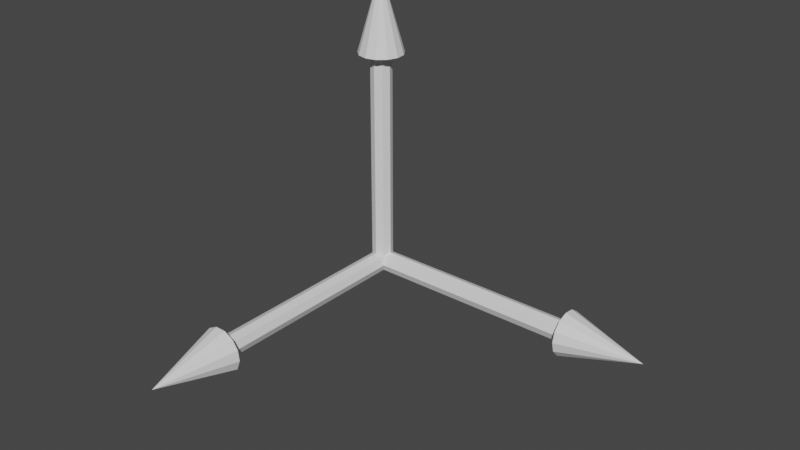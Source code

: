 # Source: translation-gizmo.blend  (saved by Blender 2.80.39; exported with 4.5.12 LTS)
import bpy
from mathutils import Matrix  # noqa: F401  (used for matrix-valued properties, if any)

bpy.ops.wm.read_factory_settings(use_empty=True)
scene = bpy.context.scene
scene.name = 'Scene'

# ---- collections
col_collection = bpy.data.collections.new('Collection'); scene.collection.children.link(col_collection)

# ---- world
world_world = bpy.data.worlds.new('World'); scene.world = world_world
world_world.use_nodes = True; world_world.node_tree.nodes.clear()
_N = world_world.node_tree.nodes; _L = world_world.node_tree.links
n0 = _N.new('ShaderNodeOutputWorld'); n0.name = 'World Output'; n0.location = (300, 300)
n1 = _N.new('ShaderNodeBackground'); n1.name = 'Background'; n1.location = (10, 300)
n1.inputs[0].default_value = (0.05088, 0.05088, 0.05088, 1.0)
_L.new(n1.outputs[0], n0.inputs[0])
n0.is_active_output = True
world_world.color = (0.05088, 0.05088, 0.05088)
world_world.use_sun_shadow = False
world_world.sun_shadow_jitter_overblur = 0.0

# ---- meshes
me_untitled_001 = bpy.data.meshes.new('Untitled.001')
me_untitled_001.from_pydata([(-5.551e-09, -0.127, -1.285e-07), (0.0898, -0.0898, -1.015e-07), (0.0898, -0.0898, 2.845), (0.0898, -0.0898, 2.845), (3.336e-07, -0.127, 2.845), (-5.551e-09, -0.127, -1.285e-07), (0.0898, -0.0898, -1.015e-07), (0.127, 1.518e-14, -1.514e-08), (0.127, -2.878e-06, 2.845), (0.127, -2.878e-06, 2.845), (0.0898, -0.0898, 2.845), (0.0898, -0.0898, -1.015e-07), (0.127, 1.518e-14, -1.514e-08), (0.08912, 0.09025, -0.08942), (0.0898, 0.08979, 2.845), (0.0898, 0.08979, 2.845), (0.127, -2.878e-06, 2.845), (0.127, 1.518e-14, -1.514e-08), (0.08912, 0.09025, -0.08942), (-5.551e-09, 0.127, 1.285e-07), (3.336e-07, 0.127, 2.845), (3.336e-07, 0.127, 2.845), (0.0898, 0.08979, 2.845), (0.08912, 0.09025, -0.08942), (-5.551e-09, 0.127, 1.285e-07), (-0.0898, 0.0898, 1.015e-07), (-0.0898, 0.08979, 2.845), (-0.0898, 0.08979, 2.845), (3.336e-07, 0.127, 2.845), (-5.551e-09, 0.127, 1.285e-07), (-0.0898, 0.0898, 1.015e-07), (-0.127, 4.037e-09, 1.514e-08), (-0.127, -2.874e-06, 2.845), (-0.127, -2.874e-06, 2.845), (-0.0898, 0.08979, 2.845), (-0.0898, 0.0898, 1.015e-07), (-0.127, 4.037e-09, 1.514e-08), (-0.0898, -0.0898, -8.013e-08), (-0.0898, -0.0898, 2.845), (-0.0898, -0.0898, 2.845), (-0.127, -2.874e-06, 2.845), (-0.127, 4.037e-09, 1.514e-08), (-0.0898, -0.0898, -8.013e-08), (-5.551e-09, -0.127, -1.285e-07), (3.336e-07, -0.127, 2.845), (3.336e-07, -0.127, 2.845), (-0.0898, -0.0898, 2.845), (-0.0898, -0.0898, -8.013e-08), (-0.224, -0.1546, 2.659), (-0.2702, -0.03281, 2.659), (-0.2545, 0.09652, 2.659), (-0.2545, 0.09652, 2.659), (-0.1805, 0.2037, 2.659), (-0.06514, 0.2643, 2.659), (-0.224, -0.1546, 2.659), (-0.2545, 0.09652, 2.659), (-0.06514, 0.2643, 2.659), (-0.06514, 0.2643, 2.659), (0.06514, 0.2643, 2.659), (0.1805, 0.2037, 2.659), (0.1805, 0.2037, 2.659), (0.2545, 0.09652, 2.659), (0.2702, -0.03281, 2.659), (-0.06514, 0.2643, 2.659), (0.1805, 0.2037, 2.659), (0.2702, -0.03281, 2.659), (-0.224, -0.1546, 2.659), (-0.06514, 0.2643, 2.659), (0.2702, -0.03281, 2.659), (0.2702, -0.03281, 2.659), (0.224, -0.1546, 2.659), (0.1265, -0.241, 2.659), (-0.224, -0.1546, 2.659), (0.2702, -0.03281, 2.659), (0.1265, -0.241, 2.659), (-0.224, -0.1546, 2.659), (0.1265, -0.241, 2.659), (1.889e-07, -0.2722, 2.659), (-0.1265, -0.241, 2.659), (-0.224, -0.1546, 2.659), (1.889e-07, -0.2722, 2.659), (1.889e-07, -0.2722, 2.659), (0.1265, -0.241, 2.659), (3.149e-07, -3.658e-06, 3.616), (0.1265, -0.241, 2.659), (0.224, -0.1546, 2.659), (3.149e-07, -3.658e-06, 3.616), (0.224, -0.1546, 2.659), (0.2702, -0.03281, 2.659), (3.149e-07, -3.658e-06, 3.616), (0.2702, -0.03281, 2.659), (0.2545, 0.09652, 2.659), (3.149e-07, -3.658e-06, 3.616), (0.2545, 0.09652, 2.659), (0.1805, 0.2037, 2.659), (3.149e-07, -3.658e-06, 3.616), (0.1805, 0.2037, 2.659), (0.06514, 0.2643, 2.659), (3.149e-07, -3.658e-06, 3.616), (0.06514, 0.2643, 2.659), (-0.06514, 0.2643, 2.659), (3.149e-07, -3.658e-06, 3.616), (-0.06514, 0.2643, 2.659), (-0.1805, 0.2037, 2.659), (3.149e-07, -3.658e-06, 3.616), (-0.1805, 0.2037, 2.659), (-0.2545, 0.09652, 2.659), (3.149e-07, -3.658e-06, 3.616), (-0.2545, 0.09652, 2.659), (-0.2702, -0.03281, 2.659), (3.149e-07, -3.658e-06, 3.616), (-0.2702, -0.03281, 2.659), (-0.224, -0.1546, 2.659), (3.149e-07, -3.658e-06, 3.616), (-0.224, -0.1546, 2.659), (-0.1265, -0.241, 2.659), (3.149e-07, -3.658e-06, 3.616), (-0.1265, -0.241, 2.659), (1.889e-07, -0.2722, 2.659), (3.149e-07, -3.658e-06, 3.616)], [], [(0, 1, 2), (3, 4, 5), (6, 7, 8), (9, 10, 11), (12, 13, 14), (15, 16, 17), (18, 19, 20), (21, 22, 23), (24, 25, 26), (27, 28, 29), (30, 31, 32), (33, 34, 35), (36, 37, 38), (39, 40, 41), (42, 43, 44), (45, 46, 47), (48, 49, 50), (51, 52, 53), (54, 55, 56), (57, 58, 59), (60, 61, 62), (63, 64, 65), (66, 67, 68), (69, 70, 71), (72, 73, 74), (75, 76, 77), (78, 79, 80), (81, 82, 83), (84, 85, 86), (87, 88, 89), (90, 91, 92), (93, 94, 95), (96, 97, 98), (99, 100, 101), (102, 103, 104), (105, 106, 107), (108, 109, 110), (111, 112, 113), (114, 115, 116), (117, 118, 119)])
me_untitled_001.polygons.foreach_set('use_smooth', [1, 1, 1, 1, 1, 1, 1, 1, 1, 1, 1, 1, 1, 1, 1, 1, 0, 0, 0, 0, 0, 0, 1, 0, 1, 0, 0, 1, 1, 1, 1, 1, 1, 1, 1, 1, 1, 1, 1, 1])
_uv = me_untitled_001.uv_layers.new(name='TEXCOORD_0')
_uv.uv.foreach_set('vector', [0.75, 0.0, 0.875, 0.0, 0.875, 1.0, 0.875, 1.0, 0.75, 1.0, 0.75, 0.0, -0.125, 0.0, 2.98e-08, 0.0, 2.98e-08, 1.0, 2.98e-08, 1.0, -0.125, 1.0, -0.125, 0.0, 2.98e-08, 0.0, 0.125, 0.0, 0.125, 1.0, 0.125, 1.0, 2.98e-08, 1.0, 2.98e-08, 0.0, 0.125, 0.0, 0.25, 0.0, 0.25, 1.0, 0.25, 1.0, 0.125, 1.0, 0.125, 0.0, 0.25, 0.0, 0.375, 0.0, 0.375, 1.0, 0.375, 1.0, 0.25, 1.0, 0.25, 0.0, 0.375, 0.0, 0.5, 0.0, 0.5, 1.0, 0.5, 1.0, 0.375, 1.0, 0.375, 0.0, 0.5, 0.0, 0.625, 0.0, 0.625, 1.0, 0.625, 1.0, 0.5, 1.0, 0.5, 0.0, 0.625, 0.0, 0.75, 0.0, 0.75, 1.0, 0.75, 1.0, 0.625, 1.0, 0.625, 0.0, 0.109, 0.0, 0.02195, 0.0, 0.04446, 0.0, 0.04446, 0.0, 0.1713, 0.0, 0.3735, 0.0, 0.109, 0.0, 0.04446, 0.0, 0.3735, 0.0, 0.3735, 0.0, 0.6046, 0.0, 0.8118, 0.0, 0.8118, 0.0, 0.9476, 0.0, 0.9808, 0.0, 0.3735, 0.0, 0.8118, 0.0, 0.9808, 0.0, 0.109, 0.0, 0.3735, 0.0, 0.9808, 0.0, 0.9808, 0.0, 0.9038, 0.0, 0.8269, 0.0, 0.109, 0.0, 0.9808, 0.0, 0.8269, 0.0, 0.109, 0.0, 0.8269, 0.0, 0.75, 0.0, 0.2855, 0.0, 0.109, 0.0, 0.75, 0.0, 0.75, 0.0, 0.8269, 0.0, 0.5, 1.0, 0.8269, 0.0, 0.9038, 0.0, 0.5, 1.0, 0.9038, 0.0, 0.9808, 0.0, 0.5, 1.0, -0.01923, 0.0, 0.05769, 0.0, 0.5, 1.0, 0.05769, 0.0, 0.1346, 0.0, 0.5, 1.0, 0.1346, 0.0, 0.2115, 0.0, 0.5, 1.0, 0.2115, 0.0, 0.2885, 0.0, 0.5, 1.0, 0.2885, 0.0, 0.3654, 0.0, 0.5, 1.0, 0.3654, 0.0, 0.4423, 0.0, 0.5, 1.0, 0.4423, 0.0, 0.5192, 0.0, 0.5, 1.0, 0.5192, 0.0, 0.5962, 0.0, 0.5, 1.0, 0.5962, 0.0, 0.6731, 0.0, 0.5, 1.0, 0.6731, 0.0, 0.75, 0.0, 0.5, 1.0])
_ca = me_untitled_001.color_attributes.new('COLOR_0', 'BYTE_COLOR', 'CORNER')
_ca.data.foreach_set('color', [0.0, 1.0, 0.0, 1.0, 0.0, 1.0, 0.0, 1.0, 0.0, 1.0, 0.0, 1.0, 0.0, 1.0, 0.0, 1.0, 0.0, 1.0, 0.0, 1.0, 0.0, 1.0, 0.0, 1.0, 0.0, 1.0, 0.0, 1.0, 0.0, 1.0, 0.0, 1.0, 0.0, 1.0, 0.0, 1.0, 0.0, 1.0, 0.0, 1.0, 0.0, 1.0, 0.0, 1.0, 0.0, 1.0, 0.0, 1.0, 0.0, 1.0, 0.0, 1.0, 0.0, 1.0, 0.0, 1.0, 0.0, 1.0, 0.0, 1.0, 0.0, 1.0, 0.0, 1.0, 0.0, 1.0, 0.0, 1.0, 0.0, 1.0, 0.0, 1.0, 0.0, 1.0, 0.0, 1.0, 0.0, 1.0, 0.0, 1.0, 0.0, 1.0, 0.0, 1.0, 0.0, 1.0, 0.0, 1.0, 0.0, 1.0, 0.0, 1.0, 0.0, 1.0, 0.0, 1.0, 0.0, 1.0, 0.0, 1.0, 0.0, 1.0, 0.0, 1.0, 0.0, 1.0, 0.0, 1.0, 0.0, 1.0, 0.0, 1.0, 0.0, 1.0, 0.0, 1.0, 0.0, 1.0, 0.0, 1.0, 0.0, 1.0, 0.0, 1.0, 0.0, 1.0, 0.0, 1.0, 0.0, 1.0, 0.0, 1.0, 0.0, 1.0, 0.0, 1.0, 0.0, 1.0, 0.0, 1.0, 0.0, 1.0, 0.0, 1.0, 0.0, 1.0, 0.0, 1.0, 0.0, 1.0, 0.0, 1.0, 0.0, 1.0, 0.0, 1.0, 0.0, 1.0, 0.0, 1.0, 0.0, 1.0, 0.0, 1.0, 0.0, 1.0, 0.0, 1.0, 0.0, 1.0, 0.0, 1.0, 0.0, 1.0, 0.0, 1.0, 0.0, 1.0, 0.0, 1.0, 0.0, 1.0, 0.0, 1.0, 0.0, 1.0, 0.0, 1.0, 0.0, 1.0, 0.0, 1.0, 0.0, 1.0, 0.0, 1.0, 0.0, 1.0, 0.0, 1.0, 0.0, 1.0, 0.0, 1.0, 0.0, 1.0, 0.0, 1.0, 0.0, 1.0, 0.0, 1.0, 0.0, 1.0, 0.0, 1.0, 0.0, 1.0, 0.0, 1.0, 0.0, 1.0, 0.0, 1.0, 0.0, 1.0, 0.0, 1.0, 0.0, 1.0, 0.0, 1.0, 0.0, 1.0, 0.0, 1.0, 0.0, 1.0, 0.0, 1.0, 0.0, 1.0, 0.0, 1.0, 0.0, 1.0, 0.0, 1.0, 0.0, 1.0, 0.0, 1.0, 0.0, 1.0, 0.0, 1.0, 0.0, 1.0, 0.0, 1.0, 0.0, 1.0, 0.0, 1.0, 0.0, 1.0, 0.0, 1.0, 0.0, 1.0, 0.0, 1.0, 0.0, 1.0, 0.0, 1.0, 0.0, 1.0, 0.0, 1.0, 0.0, 1.0, 0.0, 1.0, 0.0, 1.0, 0.0, 1.0, 0.0, 1.0, 0.0, 1.0, 0.0, 1.0, 0.0, 1.0, 0.0, 1.0, 0.0, 1.0, 0.0, 1.0, 0.0, 1.0, 0.0, 1.0, 0.0, 1.0, 0.0, 1.0, 0.0, 1.0, 0.0, 1.0, 0.0, 1.0, 0.0, 1.0, 0.0, 1.0, 0.0, 1.0, 0.0, 1.0, 0.0, 1.0, 0.0, 1.0, 0.0, 1.0, 0.0, 1.0, 0.0, 1.0, 0.0, 1.0, 0.0, 1.0, 0.0, 1.0, 0.0, 1.0, 0.0, 1.0, 0.0, 1.0, 0.0, 1.0, 0.0, 1.0, 0.0, 1.0, 0.0, 1.0, 0.0, 1.0, 0.0, 1.0, 0.0, 1.0, 0.0, 1.0, 0.0, 1.0, 0.0, 1.0, 0.0, 1.0, 0.0, 1.0, 0.0, 1.0, 0.0, 1.0, 0.0, 1.0, 0.0, 1.0, 0.0, 1.0, 0.0, 1.0, 0.0, 1.0, 0.0, 1.0, 0.0, 1.0, 0.0, 1.0, 0.0, 1.0, 0.0, 1.0, 0.0, 1.0, 0.0, 1.0, 0.0, 1.0, 0.0, 1.0, 0.0, 1.0, 0.0, 1.0, 0.0, 1.0, 0.0, 1.0, 0.0, 1.0, 0.0, 1.0, 0.0, 1.0, 0.0, 1.0, 0.0, 1.0, 0.0, 1.0, 0.0, 1.0, 0.0, 1.0, 0.0, 1.0, 0.0, 1.0, 0.0, 1.0, 0.0, 1.0, 0.0, 1.0, 0.0, 1.0, 0.0, 1.0, 0.0, 1.0, 0.0, 1.0, 0.0, 1.0, 0.0, 1.0, 0.0, 1.0, 0.0, 1.0, 0.0, 1.0, 0.0, 1.0, 0.0, 1.0, 0.0, 1.0, 0.0, 1.0, 0.0, 1.0, 0.0, 1.0, 0.0, 1.0, 0.0, 1.0, 0.0, 1.0, 0.0, 1.0, 0.0, 1.0, 0.0, 1.0, 0.0, 1.0])
me_untitled_001.use_remesh_preserve_volume = False
me_untitled_001.use_remesh_preserve_attributes = False
me_untitled_001.use_mirror_vertex_groups = False
me_untitled_001.update()
me_untitled_001.normals_split_custom_set([tuple(v) for v in zip(*[iter([0.3827, -0.9239, -9.763e-07, 0.3827, -0.9239, -9.763e-07, 0.3827, -0.9239, -9.763e-07, 0.3827, -0.9239, -9.85e-07, 0.3827, -0.9239, -9.85e-07, 0.3827, -0.9239, -9.85e-07, 0.9239, -0.3827, -4.976e-07, 0.9239, -0.3827, -4.976e-07, 0.9239, -0.3827, -4.976e-07, 0.9239, -0.3827, -4.987e-07, 0.9239, -0.3827, -4.987e-07, 0.9239, -0.3827, -4.987e-07, 0.9222, 0.3868, -0.0001522, 0.9222, 0.3868, -0.0001522, 0.9222, 0.3868, -0.0001522, 0.9239, 0.3827, 2.753e-07, 0.9239, 0.3827, 2.753e-07, 0.9239, 0.3827, 2.753e-07, 0.3811, 0.9245, 8.879e-07, 0.3811, 0.9245, 8.879e-07, 0.3811, 0.9245, 8.879e-07, 0.3827, 0.9239, 5.601e-05, 0.3827, 0.9239, 5.601e-05, 0.3827, 0.9239, 5.601e-05, -0.3827, 0.9239, 9.849e-07, -0.3827, 0.9239, 9.849e-07, -0.3827, 0.9239, 9.849e-07, -0.3827, 0.9239, 9.715e-07, -0.3827, 0.9239, 9.715e-07, -0.3827, 0.9239, 9.715e-07, -0.9239, 0.3827, 4.942e-07, -0.9239, 0.3827, 4.942e-07, -0.9239, 0.3827, 4.942e-07, -0.9239, 0.3827, 5.002e-07, -0.9239, 0.3827, 5.002e-07, -0.9239, 0.3827, 5.002e-07, -0.9239, -0.3827, -2.75e-07, -0.9239, -0.3827, -2.75e-07, -0.9239, -0.3827, -2.75e-07, -0.9239, -0.3827, -2.82e-07, -0.9239, -0.3827, -2.82e-07, -0.9239, -0.3827, -2.82e-07, -0.3827, -0.9239, -8.941e-07, -0.3827, -0.9239, -8.941e-07, -0.3827, -0.9239, -8.941e-07, -0.3827, -0.9239, -8.893e-07, -0.3827, -0.9239, -8.893e-07, -0.3827, -0.9239, -8.893e-07, -7.556e-06, 4.746e-07, -1.0, -7.556e-06, 4.746e-07, -1.0, -7.556e-06, 4.746e-07, -1.0, -7.556e-06, 3.487e-06, -1.0, -7.556e-06, 3.487e-06, -1.0, -7.556e-06, 3.487e-06, -1.0, 3.395e-06, 9.951e-07, -1.0, 3.395e-06, 9.951e-07, -1.0, 3.395e-06, 9.951e-07, -1.0, 0.0, 0.0, -1.0, 0.0, 0.0, -1.0, 0.0, 0.0, -1.0, 0.0, -4.746e-07, -1.0, 0.0, -4.746e-07, -1.0, 0.0, -4.746e-07, -1.0, 0.0, 1.112e-06, -1.0, 0.0, 1.112e-06, -1.0, 0.0, 1.112e-06, -1.0, -6.351e-07, 1.054e-06, -1.0, -6.351e-07, 1.054e-06, -1.0, -6.351e-07, 1.054e-06, -1.0, -3.778e-06, 2.947e-06, -1.0, -3.778e-06, 2.947e-06, -1.0, -3.778e-06, 2.947e-06, -1.0, 1.396e-06, 9.786e-07, -1.0, 1.396e-06, 9.786e-07, -1.0, 1.396e-06, 9.786e-07, -1.0, 6.817e-07, 0.0, -1.0, 6.817e-07, 0.0, -1.0, 6.817e-07, 0.0, -1.0, 0.0, 0.0, -1.0, 0.0, 0.0, -1.0, 0.0, 0.0, -1.0, 0.2307, -0.9359, 0.2662, 0.2307, -0.9359, 0.2662, 0.2307, -0.9359, 0.2662, 0.6392, -0.7215, 0.2662, 0.6392, -0.7215, 0.2662, 0.6392, -0.7215, 0.2662, 0.9013, -0.3418, 0.2662, 0.9013, -0.3418, 0.2662, 0.9013, -0.3418, 0.2662, 0.9569, 0.1162, 0.2662, 0.9569, 0.1162, 0.2662, 0.9569, 0.1162, 0.2662, 0.7933, 0.5476, 0.2662, 0.7933, 0.5476, 0.2662, 0.7933, 0.5476, 0.2662, 0.448, 0.8535, 0.2662, 0.448, 0.8535, 0.2662, 0.448, 0.8535, 0.2662, 0.0, 0.9639, 0.2662, 0.0, 0.9639, 0.2662, 0.0, 0.9639, 0.2662, -0.448, 0.8535, 0.2662, -0.448, 0.8535, 0.2662, -0.448, 0.8535, 0.2662, -0.7933, 0.5476, 0.2662, -0.7933, 0.5476, 0.2662, -0.7933, 0.5476, 0.2662, -0.9569, 0.1162, 0.2662, -0.9569, 0.1162, 0.2662, -0.9569, 0.1162, 0.2662, -0.9013, -0.3418, 0.2662, -0.9013, -0.3418, 0.2662, -0.9013, -0.3418, 0.2662, -0.6392, -0.7215, 0.2662, -0.6392, -0.7215, 0.2662, -0.6392, -0.7215, 0.2662, -0.2307, -0.9359, 0.2662, -0.2307, -0.9359, 0.2662, -0.2307, -0.9359, 0.2662])] * 3)])
me_untitled_000 = bpy.data.meshes.new('Untitled.000')
me_untitled_000.from_pydata([(-5.551e-09, 5.029e-08, -0.127), (0.0898, 6.197e-08, -0.0898), (0.0898, -2.845, -0.0898), (0.0898, -2.845, -0.0898), (8.312e-07, -2.845, -0.127), (-5.551e-09, 5.029e-08, -0.127), (0.0898, 6.197e-08, -0.0898), (0.127, 3.734e-08, 4.375e-15), (0.127, -2.845, -1.127e-06), (0.127, -2.845, -1.127e-06), (0.0898, -2.845, -0.0898), (0.0898, 6.197e-08, -0.0898), (0.127, 3.734e-08, 4.375e-15), (0.08912, 0.08942, 0.09025), (0.0898, -2.845, 0.08979), (0.0898, -2.845, 0.08979), (0.127, -2.845, -1.127e-06), (0.127, 3.734e-08, 4.375e-15), (0.08912, 0.08942, 0.09025), (-5.551e-09, -5.029e-08, 0.127), (8.312e-07, -2.845, 0.127), (8.312e-07, -2.845, 0.127), (0.0898, -2.845, 0.08979), (0.08912, 0.08942, 0.09025), (-5.551e-09, -5.029e-08, 0.127), (-0.0898, -6.197e-08, 0.0898), (-0.0898, -2.845, 0.08979), (-0.0898, -2.845, 0.08979), (8.312e-07, -2.845, 0.127), (-5.551e-09, -5.029e-08, 0.127), (-0.0898, -6.197e-08, 0.0898), (-0.127, -3.734e-08, 4.037e-09), (-0.127, -2.845, -1.123e-06), (-0.127, -2.845, -1.123e-06), (-0.0898, -2.845, 0.08979), (-0.0898, -6.197e-08, 0.0898), (-0.127, -3.734e-08, 4.037e-09), (-0.0898, 9.157e-09, -0.0898), (-0.0898, -2.845, -0.0898), (-0.0898, -2.845, -0.0898), (-0.127, -2.845, -1.123e-06), (-0.127, -3.734e-08, 4.037e-09), (-0.0898, 9.157e-09, -0.0898), (-5.551e-09, 5.029e-08, -0.127), (8.312e-07, -2.845, -0.127), (8.312e-07, -2.845, -0.127), (-0.0898, -2.845, -0.0898), (-0.0898, 9.157e-09, -0.0898), (-0.224, -2.659, -0.1546), (-0.2702, -2.659, -0.03281), (-0.2545, -2.659, 0.09652), (-0.2545, -2.659, 0.09652), (-0.1805, -2.659, 0.2037), (-0.06514, -2.659, 0.2643), (-0.224, -2.659, -0.1546), (-0.2545, -2.659, 0.09652), (-0.06514, -2.659, 0.2643), (-0.06514, -2.659, 0.2643), (0.06514, -2.659, 0.2643), (0.1805, -2.659, 0.2037), (0.1805, -2.659, 0.2037), (0.2545, -2.659, 0.09652), (0.2702, -2.659, -0.03281), (-0.06514, -2.659, 0.2643), (0.1805, -2.659, 0.2037), (0.2702, -2.659, -0.03281), (-0.224, -2.659, -0.1546), (-0.06514, -2.659, 0.2643), (0.2702, -2.659, -0.03281), (0.2702, -2.659, -0.03281), (0.224, -2.659, -0.1546), (0.1265, -2.659, -0.241), (-0.224, -2.659, -0.1546), (0.2702, -2.659, -0.03281), (0.1265, -2.659, -0.241), (-0.224, -2.659, -0.1546), (0.1265, -2.659, -0.241), (6.538e-07, -2.659, -0.2722), (-0.1265, -2.659, -0.241), (-0.224, -2.659, -0.1546), (6.538e-07, -2.659, -0.2722), (6.538e-07, -2.659, -0.2722), (0.1265, -2.659, -0.241), (9.471e-07, -3.616, -1.432e-06), (0.1265, -2.659, -0.241), (0.224, -2.659, -0.1546), (9.471e-07, -3.616, -1.432e-06), (0.224, -2.659, -0.1546), (0.2702, -2.659, -0.03281), (9.471e-07, -3.616, -1.432e-06), (0.2702, -2.659, -0.03281), (0.2545, -2.659, 0.09652), (9.471e-07, -3.616, -1.432e-06), (0.2545, -2.659, 0.09652), (0.1805, -2.659, 0.2037), (9.471e-07, -3.616, -1.432e-06), (0.1805, -2.659, 0.2037), (0.06514, -2.659, 0.2643), (9.471e-07, -3.616, -1.432e-06), (0.06514, -2.659, 0.2643), (-0.06514, -2.659, 0.2643), (9.471e-07, -3.616, -1.432e-06), (-0.06514, -2.659, 0.2643), (-0.1805, -2.659, 0.2037), (9.471e-07, -3.616, -1.432e-06), (-0.1805, -2.659, 0.2037), (-0.2545, -2.659, 0.09652), (9.471e-07, -3.616, -1.432e-06), (-0.2545, -2.659, 0.09652), (-0.2702, -2.659, -0.03281), (9.471e-07, -3.616, -1.432e-06), (-0.2702, -2.659, -0.03281), (-0.224, -2.659, -0.1546), (9.471e-07, -3.616, -1.432e-06), (-0.224, -2.659, -0.1546), (-0.1265, -2.659, -0.241), (9.471e-07, -3.616, -1.432e-06), (-0.1265, -2.659, -0.241), (6.538e-07, -2.659, -0.2722), (9.471e-07, -3.616, -1.432e-06)], [], [(0, 1, 2), (3, 4, 5), (6, 7, 8), (9, 10, 11), (12, 13, 14), (15, 16, 17), (18, 19, 20), (21, 22, 23), (24, 25, 26), (27, 28, 29), (30, 31, 32), (33, 34, 35), (36, 37, 38), (39, 40, 41), (42, 43, 44), (45, 46, 47), (48, 49, 50), (51, 52, 53), (54, 55, 56), (57, 58, 59), (60, 61, 62), (63, 64, 65), (66, 67, 68), (69, 70, 71), (72, 73, 74), (75, 76, 77), (78, 79, 80), (81, 82, 83), (84, 85, 86), (87, 88, 89), (90, 91, 92), (93, 94, 95), (96, 97, 98), (99, 100, 101), (102, 103, 104), (105, 106, 107), (108, 109, 110), (111, 112, 113), (114, 115, 116), (117, 118, 119)])
me_untitled_000.polygons.foreach_set('use_smooth', [1, 1, 1, 1, 1, 1, 1, 1, 1, 1, 1, 1, 1, 1, 1, 1, 0, 0, 0, 0, 0, 0, 1, 0, 1, 0, 0, 1, 1, 1, 1, 1, 1, 1, 1, 1, 1, 1, 1, 1])
_uv = me_untitled_000.uv_layers.new(name='TEXCOORD_0')
_uv.uv.foreach_set('vector', [0.75, 0.0, 0.875, 0.0, 0.875, 1.0, 0.875, 1.0, 0.75, 1.0, 0.75, 0.0, -0.125, 0.0, 2.98e-08, 0.0, 2.98e-08, 1.0, 2.98e-08, 1.0, -0.125, 1.0, -0.125, 0.0, 2.98e-08, 0.0, 0.125, 0.0, 0.125, 1.0, 0.125, 1.0, 2.98e-08, 1.0, 2.98e-08, 0.0, 0.125, 0.0, 0.25, 0.0, 0.25, 1.0, 0.25, 1.0, 0.125, 1.0, 0.125, 0.0, 0.25, 0.0, 0.375, 0.0, 0.375, 1.0, 0.375, 1.0, 0.25, 1.0, 0.25, 0.0, 0.375, 0.0, 0.5, 0.0, 0.5, 1.0, 0.5, 1.0, 0.375, 1.0, 0.375, 0.0, 0.5, 0.0, 0.625, 0.0, 0.625, 1.0, 0.625, 1.0, 0.5, 1.0, 0.5, 0.0, 0.625, 0.0, 0.75, 0.0, 0.75, 1.0, 0.75, 1.0, 0.625, 1.0, 0.625, 0.0, 0.109, 0.0, 0.02195, 0.0, 0.04446, 0.0, 0.04446, 0.0, 0.1713, 0.0, 0.3735, 0.0, 0.109, 0.0, 0.04446, 0.0, 0.3735, 0.0, 0.3735, 0.0, 0.6046, 0.0, 0.8118, 0.0, 0.8118, 0.0, 0.9476, 0.0, 0.9808, 0.0, 0.3735, 0.0, 0.8118, 0.0, 0.9808, 0.0, 0.109, 0.0, 0.3735, 0.0, 0.9808, 0.0, 0.9808, 0.0, 0.9038, 0.0, 0.8269, 0.0, 0.109, 0.0, 0.9808, 0.0, 0.8269, 0.0, 0.109, 0.0, 0.8269, 0.0, 0.75, 0.0, 0.2855, 0.0, 0.109, 0.0, 0.75, 0.0, 0.75, 0.0, 0.8269, 0.0, 0.5, 1.0, 0.8269, 0.0, 0.9038, 0.0, 0.5, 1.0, 0.9038, 0.0, 0.9808, 0.0, 0.5, 1.0, -0.01923, 0.0, 0.05769, 0.0, 0.5, 1.0, 0.05769, 0.0, 0.1346, 0.0, 0.5, 1.0, 0.1346, 0.0, 0.2115, 0.0, 0.5, 1.0, 0.2115, 0.0, 0.2885, 0.0, 0.5, 1.0, 0.2885, 0.0, 0.3654, 0.0, 0.5, 1.0, 0.3654, 0.0, 0.4423, 0.0, 0.5, 1.0, 0.4423, 0.0, 0.5192, 0.0, 0.5, 1.0, 0.5192, 0.0, 0.5962, 0.0, 0.5, 1.0, 0.5962, 0.0, 0.6731, 0.0, 0.5, 1.0, 0.6731, 0.0, 0.75, 0.0, 0.5, 1.0])
_ca = me_untitled_000.color_attributes.new('COLOR_0', 'BYTE_COLOR', 'CORNER')
_ca.data.foreach_set('color', [0.0, 0.0, 1.0, 1.0, 0.0, 0.0, 1.0, 1.0, 0.0, 0.0, 1.0, 1.0, 0.0, 0.0, 1.0, 1.0, 0.0, 0.0, 1.0, 1.0, 0.0, 0.0, 1.0, 1.0, 0.0, 0.0, 1.0, 1.0, 0.0, 0.0, 1.0, 1.0, 0.0, 0.0, 1.0, 1.0, 0.0, 0.0, 1.0, 1.0, 0.0, 0.0, 1.0, 1.0, 0.0, 0.0, 1.0, 1.0, 0.0, 0.0, 1.0, 1.0, 0.0, 0.0, 1.0, 1.0, 0.0, 0.0, 1.0, 1.0, 0.0, 0.0, 1.0, 1.0, 0.0, 0.0, 1.0, 1.0, 0.0, 0.0, 1.0, 1.0, 0.0, 0.0, 1.0, 1.0, 0.0, 0.0, 1.0, 1.0, 0.0, 0.0, 1.0, 1.0, 0.0, 0.0, 1.0, 1.0, 0.0, 0.0, 1.0, 1.0, 0.0, 0.0, 1.0, 1.0, 0.0, 0.0, 1.0, 1.0, 0.0, 0.0, 1.0, 1.0, 0.0, 0.0, 1.0, 1.0, 0.0, 0.0, 1.0, 1.0, 0.0, 0.0, 1.0, 1.0, 0.0, 0.0, 1.0, 1.0, 0.0, 0.0, 1.0, 1.0, 0.0, 0.0, 1.0, 1.0, 0.0, 0.0, 1.0, 1.0, 0.0, 0.0, 1.0, 1.0, 0.0, 0.0, 1.0, 1.0, 0.0, 0.0, 1.0, 1.0, 0.0, 0.0, 1.0, 1.0, 0.0, 0.0, 1.0, 1.0, 0.0, 0.0, 1.0, 1.0, 0.0, 0.0, 1.0, 1.0, 0.0, 0.0, 1.0, 1.0, 0.0, 0.0, 1.0, 1.0, 0.0, 0.0, 1.0, 1.0, 0.0, 0.0, 1.0, 1.0, 0.0, 0.0, 1.0, 1.0, 0.0, 0.0, 1.0, 1.0, 0.0, 0.0, 1.0, 1.0, 0.0, 0.0, 1.0, 1.0, 0.0, 0.0, 1.0, 1.0, 0.0, 0.0, 1.0, 1.0, 0.0, 0.0, 1.0, 1.0, 0.0, 0.0, 1.0, 1.0, 0.0, 0.0, 1.0, 1.0, 0.0, 0.0, 1.0, 1.0, 0.0, 0.0, 1.0, 1.0, 0.0, 0.0, 1.0, 1.0, 0.0, 0.0, 1.0, 1.0, 0.0, 0.0, 1.0, 1.0, 0.0, 0.0, 1.0, 1.0, 0.0, 0.0, 1.0, 1.0, 0.0, 0.0, 1.0, 1.0, 0.0, 0.0, 1.0, 1.0, 0.0, 0.0, 1.0, 1.0, 0.0, 0.0, 1.0, 1.0, 0.0, 0.0, 1.0, 1.0, 0.0, 0.0, 1.0, 1.0, 0.0, 0.0, 1.0, 1.0, 0.0, 0.0, 1.0, 1.0, 0.0, 0.0, 1.0, 1.0, 0.0, 0.0, 1.0, 1.0, 0.0, 0.0, 1.0, 1.0, 0.0, 0.0, 1.0, 1.0, 0.0, 0.0, 1.0, 1.0, 0.0, 0.0, 1.0, 1.0, 0.0, 0.0, 1.0, 1.0, 0.0, 0.0, 1.0, 1.0, 0.0, 0.0, 1.0, 1.0, 0.0, 0.0, 1.0, 1.0, 0.0, 0.0, 1.0, 1.0, 0.0, 0.0, 1.0, 1.0, 0.0, 0.0, 1.0, 1.0, 0.0, 0.0, 1.0, 1.0, 0.0, 0.0, 1.0, 1.0, 0.0, 0.0, 1.0, 1.0, 0.0, 0.0, 1.0, 1.0, 0.0, 0.0, 1.0, 1.0, 0.0, 0.0, 1.0, 1.0, 0.0, 0.0, 1.0, 1.0, 0.0, 0.0, 1.0, 1.0, 0.0, 0.0, 1.0, 1.0, 0.0, 0.0, 1.0, 1.0, 0.0, 0.0, 1.0, 1.0, 0.0, 0.0, 1.0, 1.0, 0.0, 0.0, 1.0, 1.0, 0.0, 0.0, 1.0, 1.0, 0.0, 0.0, 1.0, 1.0, 0.0, 0.0, 1.0, 1.0, 0.0, 0.0, 1.0, 1.0, 0.0, 0.0, 1.0, 1.0, 0.0, 0.0, 1.0, 1.0, 0.0, 0.0, 1.0, 1.0, 0.0, 0.0, 1.0, 1.0, 0.0, 0.0, 1.0, 1.0, 0.0, 0.0, 1.0, 1.0, 0.0, 0.0, 1.0, 1.0, 0.0, 0.0, 1.0, 1.0, 0.0, 0.0, 1.0, 1.0, 0.0, 0.0, 1.0, 1.0, 0.0, 0.0, 1.0, 1.0, 0.0, 0.0, 1.0, 1.0, 0.0, 0.0, 1.0, 1.0, 0.0, 0.0, 1.0, 1.0, 0.0, 0.0, 1.0, 1.0, 0.0, 0.0, 1.0, 1.0, 0.0, 0.0, 1.0, 1.0, 0.0, 0.0, 1.0, 1.0, 0.0, 0.0, 1.0, 1.0, 0.0, 0.0, 1.0, 1.0, 0.0, 0.0, 1.0, 1.0, 0.0, 0.0, 1.0, 1.0])
me_untitled_000.use_remesh_preserve_volume = False
me_untitled_000.use_remesh_preserve_attributes = False
me_untitled_000.use_mirror_vertex_groups = False
me_untitled_000.update()
me_untitled_000.normals_split_custom_set([tuple(v) for v in zip(*[iter([0.3827, 4.772e-07, -0.9239, 0.3827, 4.772e-07, -0.9239, 0.3827, 4.772e-07, -0.9239, 0.3827, 4.858e-07, -0.9239, 0.3827, 4.858e-07, -0.9239, 0.3827, 4.858e-07, -0.9239, 0.9239, 4.287e-07, -0.3827, 0.9239, 4.287e-07, -0.3827, 0.9239, 4.287e-07, -0.3827, 0.9239, 4.211e-07, -0.3827, 0.9239, 4.211e-07, -0.3827, 0.9239, 4.211e-07, -0.3827, 0.9222, 0.0001526, 0.3868, 0.9222, 0.0001526, 0.3868, 0.9222, 0.0001526, 0.3868, 0.9239, 1.168e-07, 0.3827, 0.9239, 1.168e-07, 0.3827, 0.9239, 1.168e-07, 0.3827, 0.3811, -2.547e-07, 0.9245, 0.3811, -2.547e-07, 0.9245, 0.3811, -2.547e-07, 0.9245, 0.3827, -5.537e-05, 0.9239, 0.3827, -5.537e-05, 0.9239, 0.3827, -5.537e-05, 0.9239, -0.3827, -4.789e-07, 0.9239, -0.3827, -4.789e-07, 0.9239, -0.3827, -4.789e-07, 0.9239, -0.3827, -4.807e-07, 0.9239, -0.3827, -4.807e-07, 0.9239, -0.3827, -4.807e-07, 0.9239, -0.9239, -4.153e-07, 0.3827, -0.9239, -4.153e-07, 0.3827, -0.9239, -4.153e-07, 0.3827, -0.9239, -4.211e-07, 0.3827, -0.9239, -4.211e-07, 0.3827, -0.9239, -4.211e-07, 0.3827, -0.9239, -1.177e-07, -0.3827, -0.9239, -1.177e-07, -0.3827, -0.9239, -1.177e-07, -0.3827, -0.9239, -1.235e-07, -0.3827, -0.9239, -1.235e-07, -0.3827, -0.9239, -1.235e-07, -0.3827, -0.3827, 2.593e-07, -0.9239, -0.3827, 2.593e-07, -0.9239, -0.3827, 2.593e-07, -0.9239, -0.3827, 2.532e-07, -0.9239, -0.3827, 2.532e-07, -0.9239, -0.3827, 2.532e-07, -0.9239, 0.0, 1.0, -9.445e-07, 0.0, 1.0, -9.445e-07, 0.0, 1.0, -9.445e-07, -1.83e-06, 1.0, 7.556e-06, -1.83e-06, 1.0, 7.556e-06, -1.83e-06, 1.0, 7.556e-06, 1.137e-06, 1.0, 0.0, 1.137e-06, 1.0, 0.0, 1.137e-06, 1.0, 0.0, 0.0, 1.0, -7.556e-06, 0.0, 1.0, -7.556e-06, 0.0, 1.0, -7.556e-06, -3.909e-06, 1.0, 1.889e-06, -3.909e-06, 1.0, 1.889e-06, -3.909e-06, 1.0, 1.889e-06, 2.74e-07, 1.0, 1.132e-06, 2.74e-07, 1.0, 1.132e-06, 2.74e-07, 1.0, 1.132e-06, -1.547e-07, 1.0, 0.0, -1.547e-07, 1.0, 0.0, -1.547e-07, 1.0, 0.0, 3.682e-06, 1.0, -7.556e-06, 3.682e-06, 1.0, -7.556e-06, 3.682e-06, 1.0, -7.556e-06, -3.401e-07, 1.0, 0.0, -3.401e-07, 1.0, 0.0, -3.401e-07, 1.0, 0.0, -3.401e-07, 1.0, 1.091e-05, -3.401e-07, 1.0, 1.091e-05, -3.401e-07, 1.0, 1.091e-05, 9.424e-07, 1.0, 0.0, 9.424e-07, 1.0, 0.0, 9.424e-07, 1.0, 0.0, 0.2307, -0.2662, -0.9359, 0.2307, -0.2662, -0.9359, 0.2307, -0.2662, -0.9359, 0.6392, -0.2662, -0.7215, 0.6392, -0.2662, -0.7215, 0.6392, -0.2662, -0.7215, 0.9013, -0.2662, -0.3418, 0.9013, -0.2662, -0.3418, 0.9013, -0.2662, -0.3418, 0.9569, -0.2662, 0.1162, 0.9569, -0.2662, 0.1162, 0.9569, -0.2662, 0.1162, 0.7933, -0.2662, 0.5476, 0.7933, -0.2662, 0.5476, 0.7933, -0.2662, 0.5476, 0.448, -0.2662, 0.8535, 0.448, -0.2662, 0.8535, 0.448, -0.2662, 0.8535, 0.0, -0.2662, 0.9639, 0.0, -0.2662, 0.9639, 0.0, -0.2662, 0.9639, -0.448, -0.2662, 0.8535, -0.448, -0.2662, 0.8535, -0.448, -0.2662, 0.8535, -0.7933, -0.2662, 0.5476, -0.7933, -0.2662, 0.5476, -0.7933, -0.2662, 0.5476, -0.9569, -0.2662, 0.1162, -0.9569, -0.2662, 0.1162, -0.9569, -0.2662, 0.1162, -0.9013, -0.2662, -0.3418, -0.9013, -0.2662, -0.3418, -0.9013, -0.2662, -0.3418, -0.6392, -0.2662, -0.7215, -0.6392, -0.2662, -0.7215, -0.6392, -0.2662, -0.7215, -0.2307, -0.2662, -0.9359, -0.2307, -0.2662, -0.9359, -0.2307, -0.2662, -0.9359])] * 3)])
me_untitled_002 = bpy.data.meshes.new('Untitled.002')
me_untitled_002.from_pydata([(-1.211e-07, -0.127, -1.151e-08), (-9.634e-08, -0.0898, -0.0898), (2.845, -0.0898, -0.0898), (2.845, -0.0898, -0.0898), (2.845, -0.127, -3.507e-07), (-1.211e-07, -0.127, -1.151e-08), (-9.634e-08, -0.0898, -0.0898), (-1.514e-08, 1.706e-08, -0.127), (2.845, -2.697e-06, -0.127), (2.845, -2.697e-06, -0.127), (2.845, -0.0898, -0.0898), (-9.634e-08, -0.0898, -0.0898), (-1.514e-08, 1.706e-08, -0.127), (-0.08942, 0.09025, -0.08912), (2.845, 0.08979, -0.0898), (2.845, 0.08979, -0.0898), (2.845, -2.697e-06, -0.127), (-1.514e-08, 1.706e-08, -0.127), (-0.08942, 0.09025, -0.08912), (1.211e-07, 0.127, 2.261e-08), (2.845, 0.127, -3.166e-07), (2.845, 0.127, -3.166e-07), (2.845, 0.08979, -0.0898), (-0.08942, 0.09025, -0.08912), (1.211e-07, 0.127, 2.261e-08), (9.634e-08, 0.0898, 0.0898), (2.845, 0.08979, 0.0898), (2.845, 0.08979, 0.0898), (2.845, 0.127, -3.166e-07), (1.211e-07, 0.127, 2.261e-08), (9.634e-08, 0.0898, 0.0898), (1.514e-08, -1.303e-08, 0.127), (2.845, -2.727e-06, 0.127), (2.845, -2.727e-06, 0.127), (2.845, 0.08979, 0.0898), (9.634e-08, 0.0898, 0.0898), (1.514e-08, -1.303e-08, 0.127), (-7.493e-08, -0.0898, 0.0898), (2.845, -0.0898, 0.0898), (2.845, -0.0898, 0.0898), (2.845, -2.727e-06, 0.127), (1.514e-08, -1.303e-08, 0.127), (-7.493e-08, -0.0898, 0.0898), (-1.211e-07, -0.127, -1.151e-08), (2.845, -0.127, -3.507e-07), (2.845, -0.127, -3.507e-07), (2.845, -0.0898, 0.0898), (-7.493e-08, -0.0898, 0.0898), (2.659, -0.1546, 0.224), (2.659, -0.03281, 0.2702), (2.659, 0.09652, 0.2545), (2.659, 0.09652, 0.2545), (2.659, 0.2037, 0.1805), (2.659, 0.2643, 0.06514), (2.659, -0.1546, 0.224), (2.659, 0.09652, 0.2545), (2.659, 0.2643, 0.06514), (2.659, 0.2643, 0.06514), (2.659, 0.2643, -0.06514), (2.659, 0.2037, -0.1805), (2.659, 0.2037, -0.1805), (2.659, 0.09652, -0.2545), (2.659, -0.03281, -0.2702), (2.659, 0.2643, 0.06514), (2.659, 0.2037, -0.1805), (2.659, -0.03281, -0.2702), (2.659, -0.1546, 0.224), (2.659, 0.2643, 0.06514), (2.659, -0.03281, -0.2702), (2.659, -0.03281, -0.2702), (2.659, -0.1546, -0.224), (2.659, -0.241, -0.1265), (2.659, -0.1546, 0.224), (2.659, -0.03281, -0.2702), (2.659, -0.241, -0.1265), (2.659, -0.1546, 0.224), (2.659, -0.241, -0.1265), (2.659, -0.2722, -2.254e-07), (2.659, -0.241, 0.1265), (2.659, -0.1546, 0.224), (2.659, -0.2722, -2.254e-07), (2.659, -0.2722, -2.254e-07), (2.659, -0.241, -0.1265), (3.616, -3.449e-06, -3.149e-07), (2.659, -0.241, -0.1265), (2.659, -0.1546, -0.224), (3.616, -3.449e-06, -3.149e-07), (2.659, -0.1546, -0.224), (2.659, -0.03281, -0.2702), (3.616, -3.449e-06, -3.149e-07), (2.659, -0.03281, -0.2702), (2.659, 0.09652, -0.2545), (3.616, -3.449e-06, -3.149e-07), (2.659, 0.09652, -0.2545), (2.659, 0.2037, -0.1805), (3.616, -3.449e-06, -3.149e-07), (2.659, 0.2037, -0.1805), (2.659, 0.2643, -0.06514), (3.616, -3.449e-06, -3.149e-07), (2.659, 0.2643, -0.06514), (2.659, 0.2643, 0.06514), (3.616, -3.449e-06, -3.149e-07), (2.659, 0.2643, 0.06514), (2.659, 0.2037, 0.1805), (3.616, -3.449e-06, -3.149e-07), (2.659, 0.2037, 0.1805), (2.659, 0.09652, 0.2545), (3.616, -3.449e-06, -3.149e-07), (2.659, 0.09652, 0.2545), (2.659, -0.03281, 0.2702), (3.616, -3.449e-06, -3.149e-07), (2.659, -0.03281, 0.2702), (2.659, -0.1546, 0.224), (3.616, -3.449e-06, -3.149e-07), (2.659, -0.1546, 0.224), (2.659, -0.241, 0.1265), (3.616, -3.449e-06, -3.149e-07), (2.659, -0.241, 0.1265), (2.659, -0.2722, -2.254e-07), (3.616, -3.449e-06, -3.149e-07)], [], [(0, 1, 2), (3, 4, 5), (6, 7, 8), (9, 10, 11), (12, 13, 14), (15, 16, 17), (18, 19, 20), (21, 22, 23), (24, 25, 26), (27, 28, 29), (30, 31, 32), (33, 34, 35), (36, 37, 38), (39, 40, 41), (42, 43, 44), (45, 46, 47), (48, 49, 50), (51, 52, 53), (54, 55, 56), (57, 58, 59), (60, 61, 62), (63, 64, 65), (66, 67, 68), (69, 70, 71), (72, 73, 74), (75, 76, 77), (78, 79, 80), (81, 82, 83), (84, 85, 86), (87, 88, 89), (90, 91, 92), (93, 94, 95), (96, 97, 98), (99, 100, 101), (102, 103, 104), (105, 106, 107), (108, 109, 110), (111, 112, 113), (114, 115, 116), (117, 118, 119)])
me_untitled_002.polygons.foreach_set('use_smooth', [1, 1, 1, 1, 1, 1, 1, 1, 1, 1, 1, 1, 1, 1, 1, 1, 0, 0, 0, 0, 0, 0, 0, 0, 1, 0, 0, 1, 1, 1, 1, 1, 1, 1, 1, 1, 1, 1, 1, 1])
_uv = me_untitled_002.uv_layers.new(name='TEXCOORD_0')
_uv.uv.foreach_set('vector', [0.75, 0.0, 0.875, 0.0, 0.875, 1.0, 0.875, 1.0, 0.75, 1.0, 0.75, 0.0, -0.125, 0.0, 2.98e-08, 0.0, 2.98e-08, 1.0, 2.98e-08, 1.0, -0.125, 1.0, -0.125, 0.0, 2.98e-08, 0.0, 0.125, 0.0, 0.125, 1.0, 0.125, 1.0, 2.98e-08, 1.0, 2.98e-08, 0.0, 0.125, 0.0, 0.25, 0.0, 0.25, 1.0, 0.25, 1.0, 0.125, 1.0, 0.125, 0.0, 0.25, 0.0, 0.375, 0.0, 0.375, 1.0, 0.375, 1.0, 0.25, 1.0, 0.25, 0.0, 0.375, 0.0, 0.5, 0.0, 0.5, 1.0, 0.5, 1.0, 0.375, 1.0, 0.375, 0.0, 0.5, 0.0, 0.625, 0.0, 0.625, 1.0, 0.625, 1.0, 0.5, 1.0, 0.5, 0.0, 0.625, 0.0, 0.75, 0.0, 0.75, 1.0, 0.75, 1.0, 0.625, 1.0, 0.625, 0.0, 0.109, 0.0, 0.02195, 0.0, 0.04446, 0.0, 0.04446, 0.0, 0.1713, 0.0, 0.3735, 0.0, 0.109, 0.0, 0.04446, 0.0, 0.3735, 0.0, 0.3735, 0.0, 0.6046, 0.0, 0.8118, 0.0, 0.8118, 0.0, 0.9476, 0.0, 0.9808, 0.0, 0.3735, 0.0, 0.8118, 0.0, 0.9808, 0.0, 0.109, 0.0, 0.3735, 0.0, 0.9808, 0.0, 0.9808, 0.0, 0.9038, 0.0, 0.8269, 0.0, 0.109, 0.0, 0.9808, 0.0, 0.8269, 0.0, 0.109, 0.0, 0.8269, 0.0, 0.75, 0.0, 0.2855, 0.0, 0.109, 0.0, 0.75, 0.0, 0.75, 0.0, 0.8269, 0.0, 0.5, 1.0, 0.8269, 0.0, 0.9038, 0.0, 0.5, 1.0, 0.9038, 0.0, 0.9808, 0.0, 0.5, 1.0, -0.01923, 0.0, 0.05769, 0.0, 0.5, 1.0, 0.05769, 0.0, 0.1346, 0.0, 0.5, 1.0, 0.1346, 0.0, 0.2115, 0.0, 0.5, 1.0, 0.2115, 0.0, 0.2885, 0.0, 0.5, 1.0, 0.2885, 0.0, 0.3654, 0.0, 0.5, 1.0, 0.3654, 0.0, 0.4423, 0.0, 0.5, 1.0, 0.4423, 0.0, 0.5192, 0.0, 0.5, 1.0, 0.5192, 0.0, 0.5962, 0.0, 0.5, 1.0, 0.5962, 0.0, 0.6731, 0.0, 0.5, 1.0, 0.6731, 0.0, 0.75, 0.0, 0.5, 1.0])
_ca = me_untitled_002.color_attributes.new('COLOR_0', 'BYTE_COLOR', 'CORNER')
_ca.data.foreach_set('color', [1.0, 0.0003035, 0.0003035, 1.0, 1.0, 0.0003035, 0.0003035, 1.0, 1.0, 0.0003035, 0.0003035, 1.0, 1.0, 0.0003035, 0.0003035, 1.0, 1.0, 0.0003035, 0.0003035, 1.0, 1.0, 0.0003035, 0.0003035, 1.0, 1.0, 0.0003035, 0.0003035, 1.0, 1.0, 0.0003035, 0.0003035, 1.0, 1.0, 0.0003035, 0.0003035, 1.0, 1.0, 0.0003035, 0.0003035, 1.0, 1.0, 0.0003035, 0.0003035, 1.0, 1.0, 0.0003035, 0.0003035, 1.0, 1.0, 0.0003035, 0.0003035, 1.0, 1.0, 0.0003035, 0.0003035, 1.0, 1.0, 0.0003035, 0.0003035, 1.0, 1.0, 0.0003035, 0.0003035, 1.0, 1.0, 0.0003035, 0.0003035, 1.0, 1.0, 0.0003035, 0.0003035, 1.0, 1.0, 0.0003035, 0.0003035, 1.0, 1.0, 0.0003035, 0.0003035, 1.0, 1.0, 0.0003035, 0.0003035, 1.0, 1.0, 0.0003035, 0.0003035, 1.0, 1.0, 0.0003035, 0.0003035, 1.0, 1.0, 0.0003035, 0.0003035, 1.0, 1.0, 0.0003035, 0.0003035, 1.0, 1.0, 0.0003035, 0.0003035, 1.0, 1.0, 0.0003035, 0.0003035, 1.0, 1.0, 0.0003035, 0.0003035, 1.0, 1.0, 0.0003035, 0.0003035, 1.0, 1.0, 0.0003035, 0.0003035, 1.0, 1.0, 0.0003035, 0.0003035, 1.0, 1.0, 0.0003035, 0.0003035, 1.0, 1.0, 0.0003035, 0.0003035, 1.0, 1.0, 0.0003035, 0.0003035, 1.0, 1.0, 0.0003035, 0.0003035, 1.0, 1.0, 0.0003035, 0.0003035, 1.0, 1.0, 0.0003035, 0.0003035, 1.0, 1.0, 0.0003035, 0.0003035, 1.0, 1.0, 0.0003035, 0.0003035, 1.0, 1.0, 0.0003035, 0.0003035, 1.0, 1.0, 0.0003035, 0.0003035, 1.0, 1.0, 0.0003035, 0.0003035, 1.0, 1.0, 0.0003035, 0.0003035, 1.0, 1.0, 0.0003035, 0.0003035, 1.0, 1.0, 0.0003035, 0.0003035, 1.0, 1.0, 0.0003035, 0.0003035, 1.0, 1.0, 0.0003035, 0.0003035, 1.0, 1.0, 0.0003035, 0.0003035, 1.0, 1.0, 0.0003035, 0.0003035, 1.0, 1.0, 0.0003035, 0.0003035, 1.0, 1.0, 0.0003035, 0.0003035, 1.0, 1.0, 0.0003035, 0.0003035, 1.0, 1.0, 0.0003035, 0.0003035, 1.0, 1.0, 0.0003035, 0.0003035, 1.0, 1.0, 0.0003035, 0.0003035, 1.0, 1.0, 0.0003035, 0.0003035, 1.0, 1.0, 0.0003035, 0.0003035, 1.0, 1.0, 0.0003035, 0.0003035, 1.0, 1.0, 0.0003035, 0.0003035, 1.0, 1.0, 0.0003035, 0.0003035, 1.0, 1.0, 0.0003035, 0.0003035, 1.0, 1.0, 0.0003035, 0.0003035, 1.0, 1.0, 0.0003035, 0.0003035, 1.0, 1.0, 0.0003035, 0.0003035, 1.0, 1.0, 0.0003035, 0.0003035, 1.0, 1.0, 0.0003035, 0.0003035, 1.0, 1.0, 0.0003035, 0.0003035, 1.0, 1.0, 0.0003035, 0.0003035, 1.0, 1.0, 0.0003035, 0.0003035, 1.0, 1.0, 0.0003035, 0.0003035, 1.0, 1.0, 0.0003035, 0.0003035, 1.0, 1.0, 0.0003035, 0.0003035, 1.0, 1.0, 0.0003035, 0.0003035, 1.0, 1.0, 0.0003035, 0.0003035, 1.0, 1.0, 0.0003035, 0.0003035, 1.0, 1.0, 0.0003035, 0.0003035, 1.0, 1.0, 0.0003035, 0.0003035, 1.0, 1.0, 0.0003035, 0.0003035, 1.0, 1.0, 0.0003035, 0.0003035, 1.0, 1.0, 0.0003035, 0.0003035, 1.0, 1.0, 0.0003035, 0.0003035, 1.0, 1.0, 0.0003035, 0.0003035, 1.0, 1.0, 0.0003035, 0.0003035, 1.0, 1.0, 0.0003035, 0.0003035, 1.0, 1.0, 0.0003035, 0.0003035, 1.0, 1.0, 0.0003035, 0.0003035, 1.0, 1.0, 0.0003035, 0.0003035, 1.0, 1.0, 0.0003035, 0.0003035, 1.0, 1.0, 0.0003035, 0.0003035, 1.0, 1.0, 0.0003035, 0.0003035, 1.0, 1.0, 0.0003035, 0.0003035, 1.0, 1.0, 0.0003035, 0.0003035, 1.0, 1.0, 0.0003035, 0.0003035, 1.0, 1.0, 0.0003035, 0.0003035, 1.0, 1.0, 0.0003035, 0.0003035, 1.0, 1.0, 0.0003035, 0.0003035, 1.0, 1.0, 0.0003035, 0.0003035, 1.0, 1.0, 0.0003035, 0.0003035, 1.0, 1.0, 0.0003035, 0.0003035, 1.0, 1.0, 0.0003035, 0.0003035, 1.0, 1.0, 0.0003035, 0.0003035, 1.0, 1.0, 0.0003035, 0.0003035, 1.0, 1.0, 0.0003035, 0.0003035, 1.0, 1.0, 0.0003035, 0.0003035, 1.0, 1.0, 0.0003035, 0.0003035, 1.0, 1.0, 0.0003035, 0.0003035, 1.0, 1.0, 0.0003035, 0.0003035, 1.0, 1.0, 0.0003035, 0.0003035, 1.0, 1.0, 0.0003035, 0.0003035, 1.0, 1.0, 0.0003035, 0.0003035, 1.0, 1.0, 0.0003035, 0.0003035, 1.0, 1.0, 0.0003035, 0.0003035, 1.0, 1.0, 0.0003035, 0.0003035, 1.0, 1.0, 0.0003035, 0.0003035, 1.0, 1.0, 0.0003035, 0.0003035, 1.0, 1.0, 0.0003035, 0.0003035, 1.0, 1.0, 0.0003035, 0.0003035, 1.0, 1.0, 0.0003035, 0.0003035, 1.0, 1.0, 0.0003035, 0.0003035, 1.0, 1.0, 0.0003035, 0.0003035, 1.0])
me_untitled_002.use_remesh_preserve_volume = False
me_untitled_002.use_remesh_preserve_attributes = False
me_untitled_002.use_mirror_vertex_groups = False
me_untitled_002.update()
me_untitled_002.normals_split_custom_set([tuple(v) for v in zip(*[iter([-9.268e-07, -0.9239, -0.3827, -9.268e-07, -0.9239, -0.3827, -9.268e-07, -0.9239, -0.3827, -9.303e-07, -0.9239, -0.3827, -9.303e-07, -0.9239, -0.3827, -9.303e-07, -0.9239, -0.3827, -4.85e-07, -0.3827, -0.9239, -4.85e-07, -0.3827, -0.9239, -4.85e-07, -0.3827, -0.9239, -4.682e-07, -0.3827, -0.9239, -4.682e-07, -0.3827, -0.9239, -4.682e-07, -0.3827, -0.9239, -0.0001522, 0.3868, -0.9222, -0.0001522, 0.3868, -0.9222, -0.0001522, 0.3868, -0.9222, 2.56e-07, 0.3827, -0.9239, 2.56e-07, 0.3827, -0.9239, 2.56e-07, 0.3827, -0.9239, 8.361e-07, 0.9245, -0.3811, 8.361e-07, 0.9245, -0.3811, 8.361e-07, 0.9245, -0.3811, 5.595e-05, 0.9239, -0.3827, 5.595e-05, 0.9239, -0.3827, 5.595e-05, 0.9239, -0.3827, 9.277e-07, 0.9239, 0.3827, 9.277e-07, 0.9239, 0.3827, 9.277e-07, 0.9239, 0.3827, 9.261e-07, 0.9239, 0.3827, 9.261e-07, 0.9239, 0.3827, 9.261e-07, 0.9239, 0.3827, 4.715e-07, 0.3827, 0.9239, 4.715e-07, 0.3827, 0.9239, 4.715e-07, 0.3827, 0.9239, 4.817e-07, 0.3827, 0.9239, 4.817e-07, 0.3827, 0.9239, 4.817e-07, 0.3827, 0.9239, -2.527e-07, -0.3827, 0.9239, -2.527e-07, -0.3827, 0.9239, -2.527e-07, -0.3827, 0.9239, -2.627e-07, -0.3827, 0.9239, -2.627e-07, -0.3827, 0.9239, -2.627e-07, -0.3827, 0.9239, -8.402e-07, -0.9239, 0.3827, -8.402e-07, -0.9239, 0.3827, -8.402e-07, -0.9239, 0.3827, -8.342e-07, -0.9239, 0.3827, -8.342e-07, -0.9239, 0.3827, -8.342e-07, -0.9239, 0.3827, -1.0, -9.445e-07, 3.909e-06, -1.0, -9.445e-07, 3.909e-06, -1.0, -9.445e-07, 3.909e-06, -1.0, 0.0, 1.83e-06, -1.0, 0.0, 1.83e-06, -1.0, 0.0, 1.83e-06, -1.0, 0.0, -3.774e-07, -1.0, 0.0, -3.774e-07, -1.0, 0.0, -3.774e-07, -1.0, -1.511e-05, 0.0, -1.0, -1.511e-05, 0.0, -1.0, -1.511e-05, 0.0, -1.0, 0.0, 3.909e-06, -1.0, 0.0, 3.909e-06, -1.0, 0.0, 3.909e-06, -1.0, 2.829e-06, -2.74e-07, -1.0, 2.829e-06, -2.74e-07, -1.0, 2.829e-06, -2.74e-07, -1.0, 0.0, -2.227e-07, -1.0, 0.0, -2.227e-07, -1.0, 0.0, -2.227e-07, -1.0, 7.556e-06, 2.611e-06, -1.0, 7.556e-06, 2.611e-06, -1.0, 7.556e-06, 2.611e-06, -1.0, 2.094e-06, -2.412e-07, -1.0, 2.094e-06, -2.412e-07, -1.0, 2.094e-06, -2.412e-07, -1.0, 0.0, 0.0, -1.0, 0.0, 0.0, -1.0, 0.0, 0.0, -1.0, 0.0, 0.0, -1.0, 0.0, 0.0, -1.0, 0.0, 0.0, 0.2662, -0.9359, -0.2307, 0.2662, -0.9359, -0.2307, 0.2662, -0.9359, -0.2307, 0.2662, -0.7215, -0.6392, 0.2662, -0.7215, -0.6392, 0.2662, -0.7215, -0.6392, 0.2662, -0.3418, -0.9013, 0.2662, -0.3418, -0.9013, 0.2662, -0.3418, -0.9013, 0.2662, 0.1162, -0.9569, 0.2662, 0.1162, -0.9569, 0.2662, 0.1162, -0.9569, 0.2662, 0.5476, -0.7933, 0.2662, 0.5476, -0.7933, 0.2662, 0.5476, -0.7933, 0.2662, 0.8535, -0.448, 0.2662, 0.8535, -0.448, 0.2662, 0.8535, -0.448, 0.2662, 0.9639, 0.0, 0.2662, 0.9639, 0.0, 0.2662, 0.9639, 0.0, 0.2662, 0.8535, 0.448, 0.2662, 0.8535, 0.448, 0.2662, 0.8535, 0.448, 0.2662, 0.5476, 0.7933, 0.2662, 0.5476, 0.7933, 0.2662, 0.5476, 0.7933, 0.2662, 0.1162, 0.9569, 0.2662, 0.1162, 0.9569, 0.2662, 0.1162, 0.9569, 0.2662, -0.3418, 0.9013, 0.2662, -0.3418, 0.9013, 0.2662, -0.3418, 0.9013, 0.2662, -0.7215, 0.6392, 0.2662, -0.7215, 0.6392, 0.2662, -0.7215, 0.6392, 0.2662, -0.9359, 0.2307, 0.2662, -0.9359, 0.2307, 0.2662, -0.9359, 0.2307])] * 3)])

# ---- objects
ob_translation_gizmo_y = bpy.data.objects.new('translation-gizmo-y', me_untitled_001)
ob_translation_gizmo_z = bpy.data.objects.new('translation-gizmo-z', me_untitled_000)
ob_translation_gizmo_x = bpy.data.objects.new('translation-gizmo-x', me_untitled_002)

# ---- transforms, parenting, visibility, modifiers, constraints
ob_translation_gizmo_y.location = (0.0, 0.0, 0.0)
ob_translation_gizmo_y.rotation_mode = 'QUATERNION'
ob_translation_gizmo_y.rotation_quaternion = (1.0, 0.0, 0.0, 0.0)
ob_translation_gizmo_y.scale = (1.0, 1.0, 1.0)
ob_translation_gizmo_y.lineart.crease_threshold = 0.0
ob_translation_gizmo_z.location = (0.0, 0.0, 0.0)
ob_translation_gizmo_z.rotation_mode = 'QUATERNION'
ob_translation_gizmo_z.rotation_quaternion = (1.0, 0.0, 0.0, 0.0)
ob_translation_gizmo_z.scale = (1.0, 1.0, 1.0)
ob_translation_gizmo_z.lineart.crease_threshold = 0.0
ob_translation_gizmo_x.location = (0.0, 0.0, 0.0)
ob_translation_gizmo_x.rotation_mode = 'QUATERNION'
ob_translation_gizmo_x.rotation_quaternion = (1.0, 0.0, 0.0, 0.0)
ob_translation_gizmo_x.scale = (1.0, 1.0, 1.0)
ob_translation_gizmo_x.lineart.crease_threshold = 0.0

# ---- collection membership
scene.collection.objects.link(ob_translation_gizmo_y)
scene.collection.objects.link(ob_translation_gizmo_z)
scene.collection.objects.link(ob_translation_gizmo_x)

# ---- scene / render settings (as saved in the file)
scene.frame_start = 1; scene.frame_end = 250; scene.frame_set(21)
scene.render.engine = 'BLENDER_EEVEE_NEXT'
scene.render.motion_blur_shutter = 1.0
scene.cycles.use_denoising = False
scene.cycles.samples = 128
scene.cycles.sampling_pattern = 'TABULATED_SOBOL'
scene.cycles.use_adaptive_sampling = False
scene.cycles.use_light_tree = False
scene.view_settings.view_transform = 'Filmic'
bpy.context.view_layer.update()

# ---- added for rendering (the .blend has no active camera and no usable light): camera, sun
cam_auto = bpy.data.cameras.new('AutoCamera')
cam_auto.lens = 50.0
cam_auto.sensor_width = 36.0
cam_auto.clip_end = 1000.0
ob_auto_camera = bpy.data.objects.new('AutoCamera', cam_auto)
scene.collection.objects.link(ob_auto_camera)
ob_auto_camera.location = (7.89905, -9.14722, 6.65285)
ob_auto_camera.rotation_euler = (1.09748, -7.21219e-08, 0.694738)
scene.camera = ob_auto_camera
light_auto_sun = bpy.data.lights.new('AutoSun', 'SUN')
light_auto_sun.energy = 3.0
light_auto_sun.angle = 0.0523599
ob_auto_sun = bpy.data.objects.new('AutoSun', light_auto_sun)
scene.collection.objects.link(ob_auto_sun)
ob_auto_sun.rotation_euler = (0.872665, 0.174533, 0.523599)
bpy.context.view_layer.update()
